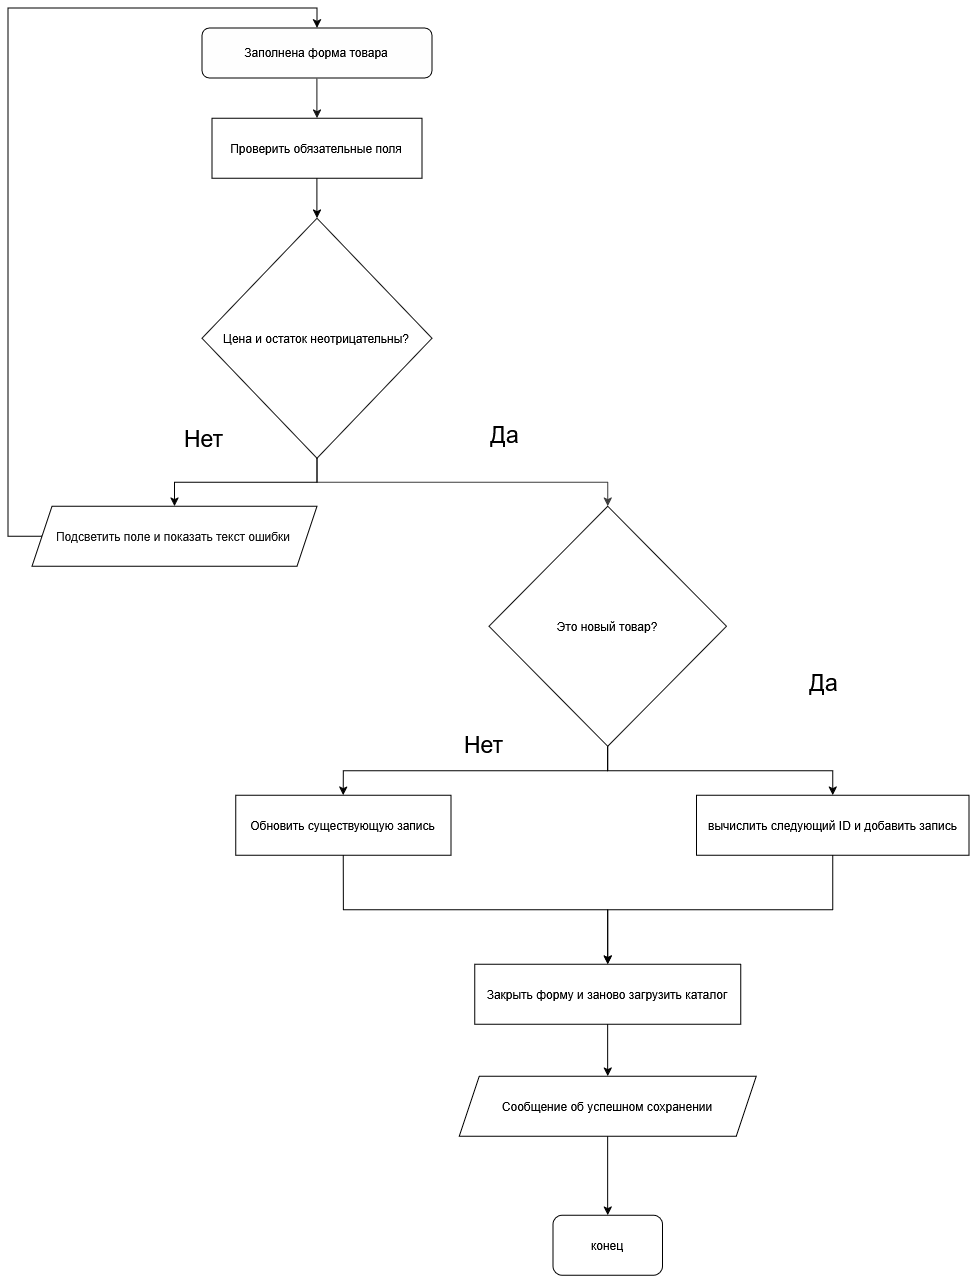

The diagram above was exported from draw.io. Its source (the exported page's mxGraphModel, read from the mxfile embedded in the PNG):
<mxGraphModel dx="2575" dy="1768" grid="0" gridSize="10" guides="1" tooltips="1" connect="1" arrows="1" fold="1" page="1" pageScale="1" pageWidth="1169" pageHeight="1654" background="light-dark(#FFFFFF,#FFFFFF)" math="0" shadow="0">
  <root>
    <mxCell id="WIyWlLk6GJQsqaUBKTNV-0" />
    <mxCell id="WIyWlLk6GJQsqaUBKTNV-1" parent="WIyWlLk6GJQsqaUBKTNV-0" />
    <mxCell id="qVmT23-kKzshui40AKaz-0" parent="WIyWlLk6GJQsqaUBKTNV-1" style="rounded=1;whiteSpace=wrap;html=1;fontColor=light-dark(#333333,#000000);fillColor=light-dark(#F5F5F5,#FEFEFE);strokeColor=light-dark(#666666,#000000);" value="Заполнена форма товара" vertex="1">
      <mxGeometry height="50" width="230" x="298" y="179.05" as="geometry" />
    </mxCell>
    <mxCell id="qVmT23-kKzshui40AKaz-8" edge="1" parent="WIyWlLk6GJQsqaUBKTNV-1" source="qVmT23-kKzshui40AKaz-1" style="edgeStyle=orthogonalEdgeStyle;rounded=0;orthogonalLoop=1;jettySize=auto;html=1;exitX=0.5;exitY=1;exitDx=0;exitDy=0;strokeColor=#CFCFCF;entryX=0.5;entryY=0;entryDx=0;entryDy=0;" target="qVmT23-kKzshui40AKaz-9">
      <mxGeometry relative="1" as="geometry">
        <mxPoint x="691.2" y="614.92" as="targetPoint" />
      </mxGeometry>
    </mxCell>
    <mxCell id="qVmT23-kKzshui40AKaz-23" edge="1" parent="WIyWlLk6GJQsqaUBKTNV-1" source="qVmT23-kKzshui40AKaz-1" style="edgeStyle=orthogonalEdgeStyle;rounded=0;orthogonalLoop=1;jettySize=auto;html=1;fontColor=light-dark(#FFFFFF,#000000);strokeColor=light-dark(#FFFFFF,#000000);entryX=0.5;entryY=0;entryDx=0;entryDy=0;" target="qVmT23-kKzshui40AKaz-7">
      <mxGeometry relative="1" as="geometry">
        <mxPoint x="198.6" y="634.12" as="targetPoint" />
      </mxGeometry>
    </mxCell>
    <mxCell id="qVmT23-kKzshui40AKaz-1" parent="WIyWlLk6GJQsqaUBKTNV-1" style="rhombus;whiteSpace=wrap;html=1;shapeInside=1;fontColor=light-dark(#000000,#000000);fillColor=light-dark(#FFFFFF,#FFFFFF);fillStyle=auto;strokeColor=#FFFFFF;" value="Цена и остаток неотрицательны?" vertex="1">
      <mxGeometry height="240" width="230" x="298" y="369.25" as="geometry" />
    </mxCell>
    <mxCell id="qVmT23-kKzshui40AKaz-2" edge="1" parent="WIyWlLk6GJQsqaUBKTNV-1" source="qVmT23-kKzshui40AKaz-0" style="endArrow=classic;html=1;rounded=0;entryX=0.5;entryY=0;entryDx=0;entryDy=0;" target="qVmT23-kKzshui40AKaz-1" value="">
      <mxGeometry height="50" relative="1" width="50" as="geometry">
        <mxPoint x="403" y="519.05" as="sourcePoint" />
        <mxPoint x="453" y="469.05" as="targetPoint" />
      </mxGeometry>
    </mxCell>
    <mxCell id="qVmT23-kKzshui40AKaz-4" edge="1" parent="WIyWlLk6GJQsqaUBKTNV-1" source="qVmT23-kKzshui40AKaz-0" style="endArrow=classic;html=1;rounded=0;exitX=0.5;exitY=1;exitDx=0;exitDy=0;strokeColor=#FFFFFF;entryX=0.5;entryY=0;entryDx=0;entryDy=0;" target="qVmT23-kKzshui40AKaz-36" value="">
      <mxGeometry height="50" relative="1" width="50" as="geometry">
        <mxPoint x="293" y="409.05" as="sourcePoint" />
        <mxPoint x="413" y="309.32" as="targetPoint" />
      </mxGeometry>
    </mxCell>
    <mxCell id="qVmT23-kKzshui40AKaz-38" edge="1" parent="WIyWlLk6GJQsqaUBKTNV-1" source="qVmT23-kKzshui40AKaz-7" style="edgeStyle=orthogonalEdgeStyle;rounded=0;orthogonalLoop=1;jettySize=auto;html=1;entryX=0.5;entryY=0;entryDx=0;entryDy=0;strokeColor=light-dark(#FFFFFF,#000000);" target="qVmT23-kKzshui40AKaz-0">
      <mxGeometry relative="1" as="geometry">
        <Array as="points">
          <mxPoint x="104" y="687.25" />
          <mxPoint x="104" y="159.05" />
          <mxPoint x="413" y="159.05" />
        </Array>
      </mxGeometry>
    </mxCell>
    <mxCell id="qVmT23-kKzshui40AKaz-7" parent="WIyWlLk6GJQsqaUBKTNV-1" style="shape=parallelogram;perimeter=parallelogramPerimeter;whiteSpace=wrap;html=1;shapeInside=1;fixedSize=1;fillStyle=auto;fillColor=light-dark(#121212,#FFFFFF);fontColor=#FCFCFC;gradientColor=none;strokeColor=light-dark(#FFFFFF,#000000);" value="Подсветить поле и показать текст ошибки" vertex="1">
      <mxGeometry height="60" width="285" x="128" y="657.25" as="geometry" />
    </mxCell>
    <mxCell id="qVmT23-kKzshui40AKaz-39" edge="1" parent="WIyWlLk6GJQsqaUBKTNV-1" source="qVmT23-kKzshui40AKaz-9" style="edgeStyle=orthogonalEdgeStyle;rounded=0;orthogonalLoop=1;jettySize=auto;html=1;entryX=0.5;entryY=0;entryDx=0;entryDy=0;exitX=0.5;exitY=1;exitDx=0;exitDy=0;strokeColor=light-dark(#FFFFFF,#000000);" target="qVmT23-kKzshui40AKaz-22">
      <mxGeometry relative="1" as="geometry">
        <mxPoint x="626.5999755859375" y="922.1166381835938" as="targetPoint" />
      </mxGeometry>
    </mxCell>
    <mxCell id="qVmT23-kKzshui40AKaz-40" edge="1" parent="WIyWlLk6GJQsqaUBKTNV-1" source="qVmT23-kKzshui40AKaz-9" style="edgeStyle=orthogonalEdgeStyle;rounded=0;orthogonalLoop=1;jettySize=auto;html=1;entryX=0.5;entryY=0;entryDx=0;entryDy=0;strokeColor=light-dark(#FFFFFF,#000000);" target="qVmT23-kKzshui40AKaz-24">
      <mxGeometry relative="1" as="geometry" />
    </mxCell>
    <mxCell id="qVmT23-kKzshui40AKaz-9" parent="WIyWlLk6GJQsqaUBKTNV-1" style="rhombus;whiteSpace=wrap;html=1;shapeInside=1;strokeColor=#FFFFFF;fillColor=light-dark(#121212,#FFFFFF);fontColor=light-dark(#EDEDED,#000000);" value="Это новый товар?" vertex="1">
      <mxGeometry height="240" width="237.5" x="585" y="657.25" as="geometry" />
    </mxCell>
    <mxCell id="qVmT23-kKzshui40AKaz-46" edge="1" parent="WIyWlLk6GJQsqaUBKTNV-1" source="qVmT23-kKzshui40AKaz-11" style="edgeStyle=orthogonalEdgeStyle;rounded=0;orthogonalLoop=1;jettySize=auto;html=1;entryX=0.5;entryY=0;entryDx=0;entryDy=0;strokeColor=light-dark(#FFFFFF,#000000);" target="qVmT23-kKzshui40AKaz-31">
      <mxGeometry relative="1" as="geometry" />
    </mxCell>
    <mxCell id="qVmT23-kKzshui40AKaz-11" parent="WIyWlLk6GJQsqaUBKTNV-1" style="shape=parallelogram;perimeter=parallelogramPerimeter;whiteSpace=wrap;html=1;shapeInside=1;fixedSize=1;strokeColor=light-dark(#FFFFFF,#000000);fillColor=light-dark(#121212,#FFFFFF);fontColor=light-dark(#FFFFFF,#000000);" value="Сообщение об успешном сохранении" vertex="1">
      <mxGeometry height="60" width="297" x="555.25" y="1227.25" as="geometry" />
    </mxCell>
    <mxCell id="qVmT23-kKzshui40AKaz-45" edge="1" parent="WIyWlLk6GJQsqaUBKTNV-1" source="qVmT23-kKzshui40AKaz-14" style="edgeStyle=orthogonalEdgeStyle;rounded=0;orthogonalLoop=1;jettySize=auto;html=1;entryX=0.5;entryY=0;entryDx=0;entryDy=0;strokeColor=light-dark(#FFFFFF,#000000);" target="qVmT23-kKzshui40AKaz-11">
      <mxGeometry relative="1" as="geometry" />
    </mxCell>
    <mxCell id="qVmT23-kKzshui40AKaz-14" parent="WIyWlLk6GJQsqaUBKTNV-1" style="rounded=0;whiteSpace=wrap;html=1;fillColor=light-dark(#121212,#FFFFFF);strokeColor=light-dark(#FFFFFF,#000000);fontColor=light-dark(#FFFFFF,#000000);" value="Закрыть форму и заново загрузить каталог" vertex="1">
      <mxGeometry height="60" width="266" x="570.75" y="1115.25" as="geometry" />
    </mxCell>
    <mxCell id="qVmT23-kKzshui40AKaz-19" connectable="0" parent="WIyWlLk6GJQsqaUBKTNV-1" style="edgeLabel;html=1;align=center;verticalAlign=middle;resizable=0;points=[];labelBackgroundColor=light-dark(#121212,#FFFFFF);fontColor=light-dark(#FFFFFF,#000000);fontSize=23;" value="Нет" vertex="1">
      <mxGeometry x="844" y="908.25" as="geometry">
        <mxPoint x="-266" y="-14" as="offset" />
      </mxGeometry>
    </mxCell>
    <mxCell id="qVmT23-kKzshui40AKaz-20" connectable="0" parent="WIyWlLk6GJQsqaUBKTNV-1" style="edgeLabel;html=1;align=center;verticalAlign=middle;resizable=0;points=[];labelBackgroundColor=light-dark(#121212,#FFFFFF);fontColor=light-dark(#FFFFFF,#000000);fontSize=23;" value="Да" vertex="1">
      <mxGeometry x="588" y="612.25" as="geometry">
        <mxPoint x="11" y="-28" as="offset" />
      </mxGeometry>
    </mxCell>
    <mxCell id="qVmT23-kKzshui40AKaz-21" connectable="0" parent="WIyWlLk6GJQsqaUBKTNV-1" style="edgeLabel;html=1;align=center;verticalAlign=middle;resizable=0;points=[];labelBackgroundColor=light-dark(#121212,#FFFFFF);fontColor=light-dark(#FFFFFF,#000000);fontSize=23;" value="Нет" vertex="1">
      <mxGeometry x="302" y="556.25" as="geometry">
        <mxPoint x="-4" y="32" as="offset" />
      </mxGeometry>
    </mxCell>
    <mxCell id="qVmT23-kKzshui40AKaz-43" edge="1" parent="WIyWlLk6GJQsqaUBKTNV-1" source="qVmT23-kKzshui40AKaz-22" style="edgeStyle=orthogonalEdgeStyle;rounded=0;orthogonalLoop=1;jettySize=auto;html=1;entryX=0.5;entryY=0;entryDx=0;entryDy=0;exitX=0.5;exitY=1;exitDx=0;exitDy=0;strokeColor=light-dark(#FFFFFF,#000000);" target="qVmT23-kKzshui40AKaz-14">
      <mxGeometry relative="1" as="geometry" />
    </mxCell>
    <mxCell id="qVmT23-kKzshui40AKaz-22" parent="WIyWlLk6GJQsqaUBKTNV-1" style="rounded=0;whiteSpace=wrap;html=1;strokeColor=light-dark(#FFFFFF,#000000);fillColor=light-dark(#121212,#FFFFFF);fontColor=light-dark(#FFFFFF,#000000);" value="Обновить существующую запись" vertex="1">
      <mxGeometry height="60" width="215.25" x="331.75" y="946.25" as="geometry" />
    </mxCell>
    <mxCell id="qVmT23-kKzshui40AKaz-42" edge="1" parent="WIyWlLk6GJQsqaUBKTNV-1" source="qVmT23-kKzshui40AKaz-24" style="edgeStyle=orthogonalEdgeStyle;rounded=0;orthogonalLoop=1;jettySize=auto;html=1;entryX=0.5;entryY=0;entryDx=0;entryDy=0;strokeColor=light-dark(#FFFFFF,#000000);" target="qVmT23-kKzshui40AKaz-14">
      <mxGeometry relative="1" as="geometry" />
    </mxCell>
    <mxCell id="qVmT23-kKzshui40AKaz-24" parent="WIyWlLk6GJQsqaUBKTNV-1" style="rounded=0;whiteSpace=wrap;html=1;strokeColor=light-dark(#FFFFFF,#000000);fillColor=light-dark(#121212,#FFFFFF);fontColor=light-dark(#FFFFFF,#000000);" value="вычислить следующий ID и добавить запись" vertex="1">
      <mxGeometry height="60" width="272.5" x="792.5" y="946.25" as="geometry" />
    </mxCell>
    <mxCell id="qVmT23-kKzshui40AKaz-30" connectable="0" parent="WIyWlLk6GJQsqaUBKTNV-1" style="edgeLabel;html=1;align=center;verticalAlign=middle;resizable=0;points=[];labelBackgroundColor=light-dark(#121212,#FFFFFF);fontColor=light-dark(#FFFFFF,#000000);fontSize=23;" value="Да" vertex="1">
      <mxGeometry x="907" y="860.25" as="geometry">
        <mxPoint x="11" y="-28" as="offset" />
      </mxGeometry>
    </mxCell>
    <mxCell id="qVmT23-kKzshui40AKaz-31" parent="WIyWlLk6GJQsqaUBKTNV-1" style="rounded=1;whiteSpace=wrap;html=1;fillColor=light-dark(#121212,#FFFFFF);strokeColor=light-dark(#FFFFFF,#000000);fontColor=light-dark(#FFFFFF,#000000);" value="конец" vertex="1">
      <mxGeometry height="60" width="109.5" x="649" y="1366.25" as="geometry" />
    </mxCell>
    <mxCell id="qVmT23-kKzshui40AKaz-37" edge="1" parent="WIyWlLk6GJQsqaUBKTNV-1" source="qVmT23-kKzshui40AKaz-36" style="edgeStyle=orthogonalEdgeStyle;rounded=0;orthogonalLoop=1;jettySize=auto;html=1;entryX=0.5;entryY=0;entryDx=0;entryDy=0;strokeColor=light-dark(#FFFFFF,#000000);" target="qVmT23-kKzshui40AKaz-1">
      <mxGeometry relative="1" as="geometry" />
    </mxCell>
    <mxCell id="qVmT23-kKzshui40AKaz-36" parent="WIyWlLk6GJQsqaUBKTNV-1" style="rounded=0;whiteSpace=wrap;html=1;fillColor=light-dark(#121212,#FFFFFF);strokeColor=light-dark(#FFFFFF,#000000);fontColor=light-dark(#FFFFFF,#000000);" value="Проверить обязательные поля" vertex="1">
      <mxGeometry height="60" width="210" x="308" y="269.25" as="geometry" />
    </mxCell>
  </root>
</mxGraphModel>